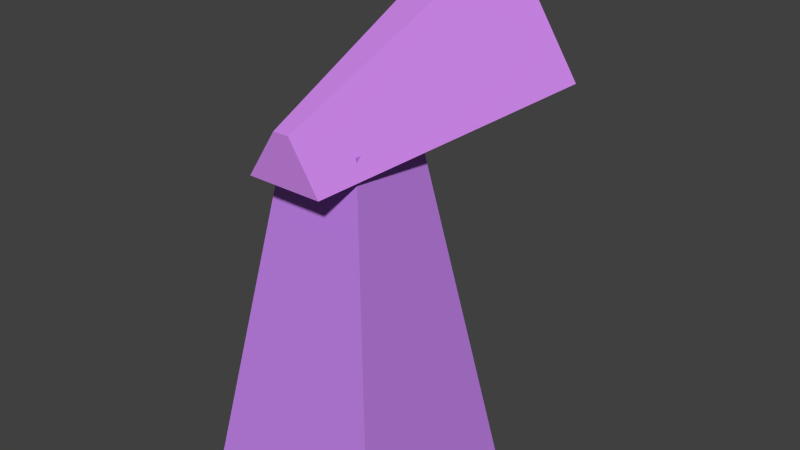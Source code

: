 # Source: cannon_zap.blend  (saved by Blender 2.67.0; exported with 4.5.12 LTS)
import bpy
from mathutils import Matrix  # noqa: F401  (used for matrix-valued properties, if any)

bpy.ops.wm.read_factory_settings(use_empty=True)
scene = bpy.context.scene
scene.name = 'Scene'

# ---- collections
col_collection_1 = bpy.data.collections.new('Collection 1'); scene.collection.children.link(col_collection_1)

# ---- materials (node trees are filled in below, after node groups)
mat_base_002 = bpy.data.materials.new('base.002')
mat_base_002.alpha_threshold = 0.0
mat_base_002.use_transparent_shadow = False
mat_base_002.diffuse_color = (0.3084, 0.0, 0.8, 1.0)
mat_base_002.roughness = 0.5
mat_base_002.line_color = (0.0, 0.0, 0.0, 1.0)
mat_tower = bpy.data.materials.new('tower')
mat_tower.alpha_threshold = 0.0
mat_tower.use_transparent_shadow = False
mat_tower.diffuse_color = (0.5322, 0.2236, 0.8, 1.0)
mat_tower.roughness = 0.5
mat_tower.line_color = (0.0, 0.0, 0.0, 1.0)
mat_cannon = bpy.data.materials.new('cannon')
mat_cannon.alpha_threshold = 0.0
mat_cannon.use_transparent_shadow = False
mat_cannon.diffuse_color = (0.6012, 0.2388, 0.8, 1.0)
mat_cannon.roughness = 0.5
mat_cannon.line_color = (0.0, 0.0, 0.0, 1.0)
mat_base = bpy.data.materials.new('base')
mat_base.alpha_threshold = 0.0
mat_base.use_transparent_shadow = False
mat_base.roughness = 0.5
mat_base.line_color = (0.0, 0.0, 0.0, 1.0)

# ---- material node trees

# ---- world
world_world = bpy.data.worlds.new('World'); scene.world = world_world
world_world.color = (0.05088, 0.05088, 0.05088)
world_world.use_sun_shadow = False
world_world.sun_shadow_jitter_overblur = 0.0
world_world.cycles.sampling_method = 'MANUAL'
world_world.cycles.sample_map_resolution = 256

# ---- meshes
me_cube = bpy.data.meshes.new('Cube')
me_cube.from_pydata([(-0.07548, -0.07548, 0.0), (-0.07548, 0.07548, 0.0), (0.07548, 0.07548, 0.0), (0.07548, -0.07548, 0.0), (-0.03045, -0.03045, 0.2797), (-0.03045, 0.03045, 0.2797), (0.03045, 0.03045, 0.2797), (0.03045, -0.03045, 0.2797), (-0.05164, 0.07287, 0.0162), (0.05164, 0.07287, 0.0162), (-0.02083, 0.03315, 0.2629), (0.02083, 0.03315, 0.2629)], [], [(4, 5, 1, 0), (5, 6, 11, 10), (6, 7, 3, 2), (7, 4, 0, 3), (0, 1, 2, 3), (7, 6, 5, 4), (10, 11, 9, 8), (1, 5, 10, 8), (6, 2, 9, 11), (2, 1, 8, 9)])
me_cube.polygons.foreach_set('material_index', [1, 1, 1, 1, 1, 1, 0, 1, 1, 1])
me_cube.materials.append(mat_base_002)
me_cube.materials.append(mat_tower)
me_cube.use_remesh_preserve_volume = False
me_cube.use_remesh_preserve_attributes = False
me_cube.use_mirror_vertex_groups = False
me_cube.update()
me_cube_001 = bpy.data.meshes.new('Cube.001')
me_cube_001.from_pydata([(0.07847, 0.1421, -0.05245), (0.02934, -0.06354, -0.08083), (-0.02934, -0.06354, -0.08083), (-0.07847, 0.1421, -0.05245), (0.0166, 0.1421, 0.04336), (0.006207, -0.06354, -0.045), (-0.006207, -0.06354, -0.045), (-0.0166, 0.1421, 0.04336), (0.04963, 0.1096, -0.04264), (-0.04963, 0.1096, -0.04264), (0.0105, 0.1096, 0.01796), (-0.0105, 0.1096, 0.01796), (0.006518, 0.171, -0.01632), (-0.006518, 0.171, -0.01632), (0.001379, 0.171, -0.008363), (-0.001379, 0.171, -0.008363)], [], [(4, 5, 1, 0), (5, 6, 2, 1), (6, 7, 3, 2), (0, 3, 9, 8), (0, 1, 2, 3), (7, 6, 5, 4), (8, 9, 13, 12), (3, 7, 11, 9), (7, 4, 10, 11), (4, 0, 8, 10), (15, 14, 12, 13), (10, 8, 12, 14), (9, 11, 15, 13), (11, 10, 14, 15)])
me_cube_001.polygons.foreach_set('material_index', [0, 0, 0, 0, 0, 0, 1, 0, 0, 0, 1, 1, 1, 1])
me_cube_001.materials.append(mat_cannon)
me_cube_001.materials.append(mat_base)
me_cube_001.use_remesh_preserve_volume = False
me_cube_001.use_remesh_preserve_attributes = False
me_cube_001.use_mirror_vertex_groups = False
me_cube_001.update()

# ---- objects
ob_pushing_cannon = bpy.data.objects.new('pushing_cannon', me_cube)
ob_cannon = bpy.data.objects.new('cannon', me_cube_001)

# ---- transforms, parenting, visibility, modifiers, constraints
ob_pushing_cannon.location = (0.0, 0.0, 0.0)
ob_pushing_cannon.lineart.crease_threshold = 0.0
ob_cannon.parent = ob_pushing_cannon
ob_cannon.location = (0.0, 0.0, 0.3432)
ob_cannon.lineart.crease_threshold = 0.0

# ---- collection membership
col_collection_1.objects.link(ob_pushing_cannon)
col_collection_1.objects.link(ob_cannon)

# ---- scene / render settings (as saved in the file)
scene.frame_start = 1; scene.frame_end = 398; scene.frame_set(1)
scene.render.engine = 'BLENDER_EEVEE_NEXT'
scene.render.image_settings.color_mode = 'RGB'
scene.render.image_settings.compression = 90
scene.render.resolution_x = 640
scene.render.resolution_y = 360
scene.render.dither_intensity = 0.0
scene.cycles.use_denoising = False
scene.cycles.samples = 10
scene.cycles.sampling_pattern = 'TABULATED_SOBOL'
scene.cycles.light_sampling_threshold = 0.0
scene.cycles.use_adaptive_sampling = False
scene.cycles.use_light_tree = False
scene.cycles.blur_glossy = 0.0
scene.cycles.volume_bounces = 1
scene.cycles.pixel_filter_type = 'GAUSSIAN'
scene.cycles.sample_clamp_indirect = 0.0
scene.view_settings.view_transform = 'Standard'
bpy.context.view_layer.update()

# ---- added for rendering (the .blend has no active camera and no usable light): camera, sun
cam_auto = bpy.data.cameras.new('AutoCamera')
cam_auto.lens = 50.0
cam_auto.sensor_width = 36.0
cam_auto.clip_end = 1000.0
ob_auto_camera = bpy.data.objects.new('AutoCamera', cam_auto)
scene.collection.objects.link(ob_auto_camera)
ob_auto_camera.location = (0.448349, -0.490266, 0.551971)
ob_auto_camera.rotation_euler = (1.09748, -7.21219e-08, 0.694738)
scene.camera = ob_auto_camera
light_auto_sun = bpy.data.lights.new('AutoSun', 'SUN')
light_auto_sun.energy = 3.0
light_auto_sun.angle = 0.0523599
ob_auto_sun = bpy.data.objects.new('AutoSun', light_auto_sun)
scene.collection.objects.link(ob_auto_sun)
ob_auto_sun.rotation_euler = (0.872665, 0.174533, 0.523599)
bpy.context.view_layer.update()
